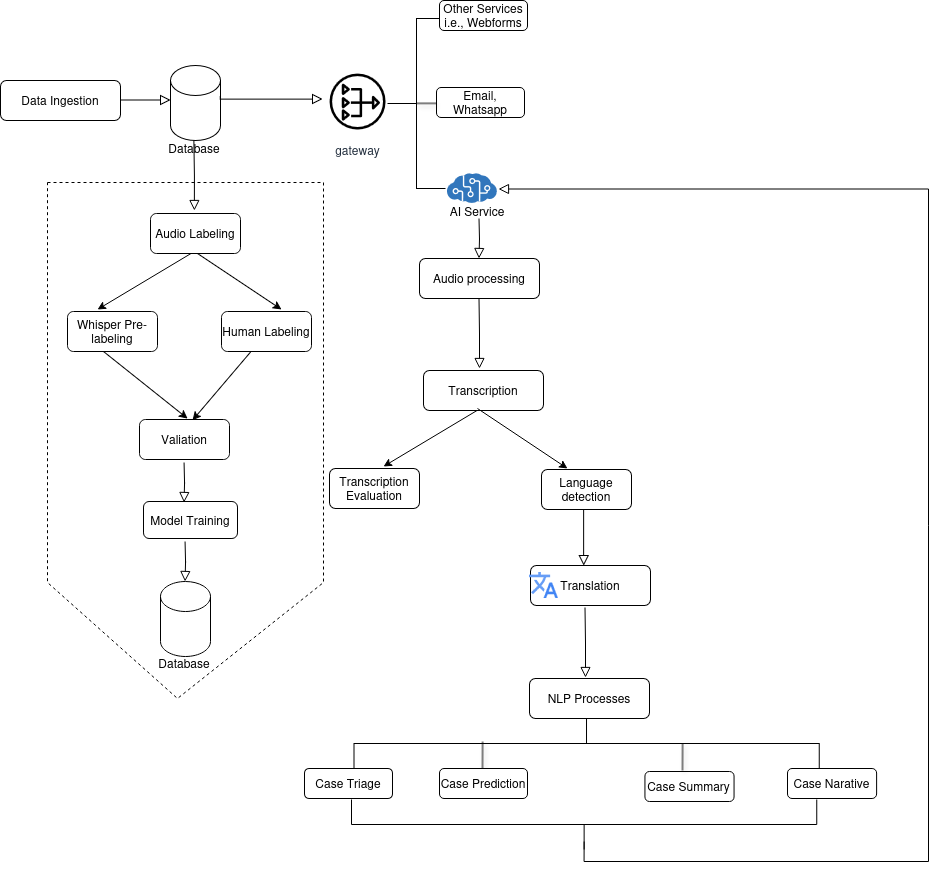

The diagram above was exported from draw.io. Its source (the exported page's mxGraphModel, read from the mxfile embedded in the PNG):
<mxGraphModel dx="1189" dy="1715" grid="1" gridSize="10" guides="1" tooltips="1" connect="1" arrows="1" fold="1" page="1" pageScale="1" pageWidth="827" pageHeight="1169" math="0" shadow="0">
  <root>
    <mxCell id="WIyWlLk6GJQsqaUBKTNV-0" />
    <mxCell id="WIyWlLk6GJQsqaUBKTNV-1" parent="WIyWlLk6GJQsqaUBKTNV-0" />
    <mxCell id="vFd3fORx_t2gYpnX_rms-63" value="" style="endArrow=classic;html=1;rounded=0;exitX=0.375;exitY=0.955;exitDx=0;exitDy=0;exitPerimeter=0;fillColor=none;" edge="1" parent="WIyWlLk6GJQsqaUBKTNV-1" source="vFd3fORx_t2gYpnX_rms-52">
      <mxGeometry width="50" height="50" relative="1" as="geometry">
        <mxPoint x="313.5" y="225" as="sourcePoint" />
        <mxPoint x="300" y="380" as="targetPoint" />
      </mxGeometry>
    </mxCell>
    <mxCell id="vFd3fORx_t2gYpnX_rms-61" value="" style="endArrow=classic;html=1;rounded=0;exitX=0.345;exitY=0.955;exitDx=0;exitDy=0;fillColor=none;entryX=0.59;entryY=0.016;entryDx=0;entryDy=0;entryPerimeter=0;exitPerimeter=0;" edge="1" parent="WIyWlLk6GJQsqaUBKTNV-1" source="vFd3fORx_t2gYpnX_rms-53" target="vFd3fORx_t2gYpnX_rms-54">
      <mxGeometry width="50" height="50" relative="1" as="geometry">
        <mxPoint x="313.5" y="225" as="sourcePoint" />
        <mxPoint x="310" y="350" as="targetPoint" />
      </mxGeometry>
    </mxCell>
    <mxCell id="vFd3fORx_t2gYpnX_rms-57" value="" style="endArrow=classic;html=1;rounded=0;exitX=0.45;exitY=0.95;exitDx=0;exitDy=0;exitPerimeter=0;" edge="1" parent="WIyWlLk6GJQsqaUBKTNV-1">
      <mxGeometry width="50" height="50" relative="1" as="geometry">
        <mxPoint x="304" y="211" as="sourcePoint" />
        <mxPoint x="394" y="271" as="targetPoint" />
      </mxGeometry>
    </mxCell>
    <mxCell id="vFd3fORx_t2gYpnX_rms-43" value="" style="rounded=0;html=1;jettySize=auto;orthogonalLoop=1;fontSize=11;endArrow=block;endFill=0;endSize=8;strokeWidth=1;shadow=0;labelBackgroundColor=none;edgeStyle=orthogonalEdgeStyle;" edge="1" parent="WIyWlLk6GJQsqaUBKTNV-1">
      <mxGeometry y="20" relative="1" as="geometry">
        <mxPoint as="offset" />
        <mxPoint x="696.13" y="466" as="sourcePoint" />
        <mxPoint x="696.13" y="527" as="targetPoint" />
      </mxGeometry>
    </mxCell>
    <mxCell id="WIyWlLk6GJQsqaUBKTNV-3" value="Data Ingestion" style="rounded=1;whiteSpace=wrap;html=1;fontSize=12;glass=0;strokeWidth=1;shadow=0;" parent="WIyWlLk6GJQsqaUBKTNV-1" vertex="1">
      <mxGeometry x="113" y="42" width="120" height="40" as="geometry" />
    </mxCell>
    <mxCell id="WIyWlLk6GJQsqaUBKTNV-7" value="Audio processing" style="rounded=1;whiteSpace=wrap;html=1;fontSize=12;glass=0;strokeWidth=1;shadow=0;" parent="WIyWlLk6GJQsqaUBKTNV-1" vertex="1">
      <mxGeometry x="532" y="220" width="120" height="40" as="geometry" />
    </mxCell>
    <mxCell id="vFd3fORx_t2gYpnX_rms-1" value="" style="shape=cylinder3;whiteSpace=wrap;html=1;boundedLbl=1;backgroundOutline=1;size=15;" vertex="1" parent="WIyWlLk6GJQsqaUBKTNV-1">
      <mxGeometry x="283" y="27" width="50" height="75" as="geometry" />
    </mxCell>
    <mxCell id="vFd3fORx_t2gYpnX_rms-2" value="" style="edgeStyle=orthogonalEdgeStyle;rounded=0;html=1;jettySize=auto;orthogonalLoop=1;fontSize=11;endArrow=block;endFill=0;endSize=8;strokeWidth=1;shadow=0;labelBackgroundColor=none;" edge="1" parent="WIyWlLk6GJQsqaUBKTNV-1">
      <mxGeometry y="10" relative="1" as="geometry">
        <mxPoint as="offset" />
        <mxPoint x="233" y="61.5" as="sourcePoint" />
        <mxPoint x="283" y="61.5" as="targetPoint" />
        <Array as="points">
          <mxPoint x="283" y="61.5" />
        </Array>
      </mxGeometry>
    </mxCell>
    <mxCell id="vFd3fORx_t2gYpnX_rms-3" value="" style="edgeStyle=orthogonalEdgeStyle;rounded=0;html=1;jettySize=auto;orthogonalLoop=1;fontSize=11;endArrow=block;endFill=0;endSize=8;strokeWidth=1;shadow=0;labelBackgroundColor=none;exitX=0.996;exitY=0.412;exitDx=0;exitDy=0;exitPerimeter=0;" edge="1" parent="WIyWlLk6GJQsqaUBKTNV-1" source="vFd3fORx_t2gYpnX_rms-1">
      <mxGeometry y="10" relative="1" as="geometry">
        <mxPoint as="offset" />
        <mxPoint x="385" y="60.5" as="sourcePoint" />
        <mxPoint x="435" y="60.5" as="targetPoint" />
        <Array as="points">
          <mxPoint x="333" y="61" />
        </Array>
      </mxGeometry>
    </mxCell>
    <mxCell id="vFd3fORx_t2gYpnX_rms-4" value="gateway" style="sketch=0;outlineConnect=0;fontColor=#232F3E;gradientColor=none;strokeColor=none;fillColor=#ffffff;dashed=0;verticalLabelPosition=bottom;verticalAlign=top;align=center;html=1;fontSize=12;fontStyle=0;aspect=fixed;shape=mxgraph.aws4.resourceIcon;resIcon=mxgraph.aws4.nat_gateway;" vertex="1" parent="WIyWlLk6GJQsqaUBKTNV-1">
      <mxGeometry x="435" y="28" width="70" height="70" as="geometry" />
    </mxCell>
    <mxCell id="vFd3fORx_t2gYpnX_rms-5" value="" style="strokeWidth=1;html=1;shape=mxgraph.flowchart.annotation_2;align=left;labelPosition=right;pointerEvents=1;" vertex="1" parent="WIyWlLk6GJQsqaUBKTNV-1">
      <mxGeometry x="500" y="-20" width="58" height="170" as="geometry" />
    </mxCell>
    <mxCell id="vFd3fORx_t2gYpnX_rms-7" value="" style="image;sketch=0;aspect=fixed;html=1;points=[];align=center;fontSize=12;image=img/lib/mscae/Cognitive_Services.svg;" vertex="1" parent="WIyWlLk6GJQsqaUBKTNV-1">
      <mxGeometry x="560" y="135" width="50" height="30" as="geometry" />
    </mxCell>
    <mxCell id="vFd3fORx_t2gYpnX_rms-9" value="AI Service" style="text;html=1;align=center;verticalAlign=middle;whiteSpace=wrap;rounded=0;" vertex="1" parent="WIyWlLk6GJQsqaUBKTNV-1">
      <mxGeometry x="560" y="158" width="60" height="30" as="geometry" />
    </mxCell>
    <mxCell id="vFd3fORx_t2gYpnX_rms-10" value="Transcription" style="rounded=1;whiteSpace=wrap;html=1;fontSize=12;glass=0;strokeWidth=1;shadow=0;" vertex="1" parent="WIyWlLk6GJQsqaUBKTNV-1">
      <mxGeometry x="536" y="332" width="120" height="40" as="geometry" />
    </mxCell>
    <mxCell id="vFd3fORx_t2gYpnX_rms-11" value="Transcription Evaluation" style="rounded=1;whiteSpace=wrap;html=1;fontSize=12;glass=0;strokeWidth=1;shadow=0;" vertex="1" parent="WIyWlLk6GJQsqaUBKTNV-1">
      <mxGeometry x="442" y="430" width="90" height="40" as="geometry" />
    </mxCell>
    <mxCell id="vFd3fORx_t2gYpnX_rms-12" value="Language detection" style="rounded=1;whiteSpace=wrap;html=1;fontSize=12;glass=0;strokeWidth=1;shadow=0;" vertex="1" parent="WIyWlLk6GJQsqaUBKTNV-1">
      <mxGeometry x="654" y="431" width="90" height="40" as="geometry" />
    </mxCell>
    <mxCell id="vFd3fORx_t2gYpnX_rms-13" value="Translation" style="rounded=1;whiteSpace=wrap;html=1;fontSize=12;glass=0;strokeWidth=1;shadow=0;" vertex="1" parent="WIyWlLk6GJQsqaUBKTNV-1">
      <mxGeometry x="643" y="527" width="120" height="40" as="geometry" />
    </mxCell>
    <mxCell id="vFd3fORx_t2gYpnX_rms-15" value="" style="editableCssRules=.*;html=1;shape=image;verticalLabelPosition=bottom;labelBackgroundColor=#ffffff;verticalAlign=top;aspect=fixed;imageAspect=0;image=data:image/svg+xml,(base64 omitted: 768 chars);" vertex="1" parent="WIyWlLk6GJQsqaUBKTNV-1">
      <mxGeometry x="642" y="534" width="28.89" height="26" as="geometry" />
    </mxCell>
    <mxCell id="vFd3fORx_t2gYpnX_rms-16" value="NLP Processes" style="rounded=1;whiteSpace=wrap;html=1;fontSize=12;glass=0;strokeWidth=1;shadow=0;" vertex="1" parent="WIyWlLk6GJQsqaUBKTNV-1">
      <mxGeometry x="642" y="640" width="120" height="40" as="geometry" />
    </mxCell>
    <mxCell id="vFd3fORx_t2gYpnX_rms-17" value="" style="strokeWidth=1;html=1;shape=mxgraph.flowchart.annotation_2;align=left;labelPosition=right;pointerEvents=1;direction=south;" vertex="1" parent="WIyWlLk6GJQsqaUBKTNV-1">
      <mxGeometry x="466.38" y="680" width="465.25" height="50" as="geometry" />
    </mxCell>
    <mxCell id="vFd3fORx_t2gYpnX_rms-18" value="Case Triage" style="rounded=1;whiteSpace=wrap;html=1;fontSize=12;glass=0;strokeWidth=1;shadow=0;" vertex="1" parent="WIyWlLk6GJQsqaUBKTNV-1">
      <mxGeometry x="417" y="730" width="88" height="30" as="geometry" />
    </mxCell>
    <mxCell id="vFd3fORx_t2gYpnX_rms-25" value="" style="endArrow=none;html=1;rounded=0;strokeWidth=1;strokeColor=default;shadow=1;fillColor=#000000;entryX=0.54;entryY=0.619;entryDx=0;entryDy=0;entryPerimeter=0;" edge="1" parent="WIyWlLk6GJQsqaUBKTNV-1">
      <mxGeometry width="50" height="50" relative="1" as="geometry">
        <mxPoint x="595" y="730" as="sourcePoint" />
        <mxPoint x="595.1102499999997" y="703" as="targetPoint" />
      </mxGeometry>
    </mxCell>
    <mxCell id="vFd3fORx_t2gYpnX_rms-27" value="Case Prediction" style="rounded=1;whiteSpace=wrap;html=1;fontSize=12;glass=0;strokeWidth=1;shadow=0;" vertex="1" parent="WIyWlLk6GJQsqaUBKTNV-1">
      <mxGeometry x="552" y="730" width="88" height="30" as="geometry" />
    </mxCell>
    <mxCell id="vFd3fORx_t2gYpnX_rms-28" value="Case Summary" style="rounded=1;whiteSpace=wrap;html=1;fontSize=12;glass=0;strokeWidth=1;shadow=0;" vertex="1" parent="WIyWlLk6GJQsqaUBKTNV-1">
      <mxGeometry x="757.4499999999999" y="733" width="89.11" height="30" as="geometry" />
    </mxCell>
    <mxCell id="vFd3fORx_t2gYpnX_rms-29" value="Case Narative" style="rounded=1;whiteSpace=wrap;html=1;fontSize=12;glass=0;strokeWidth=1;shadow=0;" vertex="1" parent="WIyWlLk6GJQsqaUBKTNV-1">
      <mxGeometry x="900" y="730" width="89.11" height="30" as="geometry" />
    </mxCell>
    <mxCell id="vFd3fORx_t2gYpnX_rms-32" value="" style="endArrow=none;html=1;rounded=0;strokeWidth=1;strokeColor=default;shadow=1;fillColor=#000000;entryX=0.54;entryY=0.619;entryDx=0;entryDy=0;entryPerimeter=0;" edge="1" parent="WIyWlLk6GJQsqaUBKTNV-1">
      <mxGeometry width="50" height="50" relative="1" as="geometry">
        <mxPoint x="795" y="732" as="sourcePoint" />
        <mxPoint x="795.1102499999997" y="705" as="targetPoint" />
      </mxGeometry>
    </mxCell>
    <mxCell id="vFd3fORx_t2gYpnX_rms-33" value="Other Services i.e., Webforms" style="rounded=1;whiteSpace=wrap;html=1;fontSize=12;glass=0;strokeWidth=1;shadow=0;" vertex="1" parent="WIyWlLk6GJQsqaUBKTNV-1">
      <mxGeometry x="552" y="-38" width="88" height="30" as="geometry" />
    </mxCell>
    <mxCell id="vFd3fORx_t2gYpnX_rms-35" value="" style="rounded=0;html=1;jettySize=auto;orthogonalLoop=1;fontSize=11;endArrow=block;endFill=0;endSize=8;strokeWidth=1;shadow=0;labelBackgroundColor=none;edgeStyle=orthogonalEdgeStyle;" edge="1" parent="WIyWlLk6GJQsqaUBKTNV-1">
      <mxGeometry y="20" relative="1" as="geometry">
        <mxPoint as="offset" />
        <mxPoint x="591.5" y="180" as="sourcePoint" />
        <mxPoint x="591.5" y="220" as="targetPoint" />
      </mxGeometry>
    </mxCell>
    <mxCell id="vFd3fORx_t2gYpnX_rms-36" value="" style="rounded=0;html=1;jettySize=auto;orthogonalLoop=1;fontSize=11;endArrow=block;endFill=0;endSize=8;strokeWidth=1;shadow=0;labelBackgroundColor=none;edgeStyle=orthogonalEdgeStyle;" edge="1" parent="WIyWlLk6GJQsqaUBKTNV-1">
      <mxGeometry y="20" relative="1" as="geometry">
        <mxPoint as="offset" />
        <mxPoint x="591.5" y="260" as="sourcePoint" />
        <mxPoint x="592" y="330" as="targetPoint" />
      </mxGeometry>
    </mxCell>
    <mxCell id="vFd3fORx_t2gYpnX_rms-39" value="" style="strokeWidth=1;html=1;shape=mxgraph.flowchart.annotation_2;align=left;labelPosition=right;pointerEvents=1;direction=north;" vertex="1" parent="WIyWlLk6GJQsqaUBKTNV-1">
      <mxGeometry x="464" y="761" width="465.25" height="50" as="geometry" />
    </mxCell>
    <mxCell id="vFd3fORx_t2gYpnX_rms-40" value="" style="rounded=0;html=1;jettySize=auto;orthogonalLoop=1;fontSize=11;endArrow=block;endFill=0;endSize=8;strokeWidth=1;shadow=0;labelBackgroundColor=none;edgeStyle=orthogonalEdgeStyle;exitX=0;exitY=0.5;exitDx=0;exitDy=0;exitPerimeter=0;entryX=1.02;entryY=0.517;entryDx=0;entryDy=0;entryPerimeter=0;" edge="1" parent="WIyWlLk6GJQsqaUBKTNV-1" target="vFd3fORx_t2gYpnX_rms-7">
      <mxGeometry y="20" relative="1" as="geometry">
        <mxPoint as="offset" />
        <mxPoint x="696.625" y="803" as="sourcePoint" />
        <mxPoint x="620" y="150" as="targetPoint" />
        <Array as="points">
          <mxPoint x="697" y="823" />
          <mxPoint x="1041" y="823" />
          <mxPoint x="1041" y="151" />
        </Array>
      </mxGeometry>
    </mxCell>
    <mxCell id="vFd3fORx_t2gYpnX_rms-41" value="" style="endArrow=classic;html=1;rounded=0;exitX=0.45;exitY=0.95;exitDx=0;exitDy=0;exitPerimeter=0;" edge="1" parent="WIyWlLk6GJQsqaUBKTNV-1" source="vFd3fORx_t2gYpnX_rms-10">
      <mxGeometry width="50" height="50" relative="1" as="geometry">
        <mxPoint x="590" y="380" as="sourcePoint" />
        <mxPoint x="680" y="430" as="targetPoint" />
      </mxGeometry>
    </mxCell>
    <mxCell id="vFd3fORx_t2gYpnX_rms-42" value="" style="endArrow=classic;html=1;rounded=0;exitX=0.45;exitY=0.95;exitDx=0;exitDy=0;exitPerimeter=0;entryX=0.6;entryY=-0.05;entryDx=0;entryDy=0;entryPerimeter=0;fillColor=none;" edge="1" parent="WIyWlLk6GJQsqaUBKTNV-1" target="vFd3fORx_t2gYpnX_rms-11">
      <mxGeometry width="50" height="50" relative="1" as="geometry">
        <mxPoint x="589.5" y="372" as="sourcePoint" />
        <mxPoint x="476.5" y="422" as="targetPoint" />
      </mxGeometry>
    </mxCell>
    <mxCell id="vFd3fORx_t2gYpnX_rms-45" value="" style="rounded=0;html=1;jettySize=auto;orthogonalLoop=1;fontSize=11;endArrow=block;endFill=0;endSize=8;strokeWidth=1;shadow=0;labelBackgroundColor=none;edgeStyle=orthogonalEdgeStyle;" edge="1" parent="WIyWlLk6GJQsqaUBKTNV-1">
      <mxGeometry y="20" relative="1" as="geometry">
        <mxPoint as="offset" />
        <mxPoint x="697.5" y="569" as="sourcePoint" />
        <mxPoint x="698" y="639" as="targetPoint" />
      </mxGeometry>
    </mxCell>
    <mxCell id="vFd3fORx_t2gYpnX_rms-46" value="Database" style="text;html=1;align=center;verticalAlign=middle;whiteSpace=wrap;rounded=0;" vertex="1" parent="WIyWlLk6GJQsqaUBKTNV-1">
      <mxGeometry x="277" y="95" width="60" height="30" as="geometry" />
    </mxCell>
    <mxCell id="vFd3fORx_t2gYpnX_rms-47" value="Email, Whatsapp" style="rounded=1;whiteSpace=wrap;html=1;fontSize=12;glass=0;strokeWidth=1;shadow=0;" vertex="1" parent="WIyWlLk6GJQsqaUBKTNV-1">
      <mxGeometry x="549" y="49" width="88" height="30" as="geometry" />
    </mxCell>
    <mxCell id="vFd3fORx_t2gYpnX_rms-48" value="" style="endArrow=none;html=1;rounded=0;strokeWidth=1;strokeColor=default;shadow=1;fillColor=#000000;" edge="1" parent="WIyWlLk6GJQsqaUBKTNV-1">
      <mxGeometry width="50" height="50" relative="1" as="geometry">
        <mxPoint x="529" y="64.86" as="sourcePoint" />
        <mxPoint x="549" y="64.86" as="targetPoint" />
      </mxGeometry>
    </mxCell>
    <mxCell id="vFd3fORx_t2gYpnX_rms-50" value="Audio Labeling" style="rounded=1;whiteSpace=wrap;html=1;fontSize=12;glass=0;strokeWidth=1;shadow=0;" vertex="1" parent="WIyWlLk6GJQsqaUBKTNV-1">
      <mxGeometry x="263" y="175" width="90" height="40" as="geometry" />
    </mxCell>
    <mxCell id="vFd3fORx_t2gYpnX_rms-51" value="Model Training" style="rounded=1;whiteSpace=wrap;html=1;fontSize=12;glass=0;strokeWidth=1;shadow=0;" vertex="1" parent="WIyWlLk6GJQsqaUBKTNV-1">
      <mxGeometry x="256" y="463" width="94" height="37" as="geometry" />
    </mxCell>
    <mxCell id="vFd3fORx_t2gYpnX_rms-52" value="Whisper Pre-labeling" style="rounded=1;whiteSpace=wrap;html=1;fontSize=12;glass=0;strokeWidth=1;shadow=0;" vertex="1" parent="WIyWlLk6GJQsqaUBKTNV-1">
      <mxGeometry x="180" y="273" width="90" height="40" as="geometry" />
    </mxCell>
    <mxCell id="vFd3fORx_t2gYpnX_rms-53" value="Human Labeling" style="rounded=1;whiteSpace=wrap;html=1;fontSize=12;glass=0;strokeWidth=1;shadow=0;" vertex="1" parent="WIyWlLk6GJQsqaUBKTNV-1">
      <mxGeometry x="334" y="273" width="90" height="40" as="geometry" />
    </mxCell>
    <mxCell id="vFd3fORx_t2gYpnX_rms-54" value="Valiation" style="rounded=1;whiteSpace=wrap;html=1;fontSize=12;glass=0;strokeWidth=1;shadow=0;" vertex="1" parent="WIyWlLk6GJQsqaUBKTNV-1">
      <mxGeometry x="252" y="381" width="90" height="40" as="geometry" />
    </mxCell>
    <mxCell id="vFd3fORx_t2gYpnX_rms-55" value="" style="rounded=0;html=1;jettySize=auto;orthogonalLoop=1;fontSize=11;endArrow=block;endFill=0;endSize=8;strokeWidth=1;shadow=0;labelBackgroundColor=none;edgeStyle=orthogonalEdgeStyle;" edge="1" parent="WIyWlLk6GJQsqaUBKTNV-1">
      <mxGeometry y="20" relative="1" as="geometry">
        <mxPoint as="offset" />
        <mxPoint x="306.38" y="102" as="sourcePoint" />
        <mxPoint x="306.88" y="172" as="targetPoint" />
      </mxGeometry>
    </mxCell>
    <mxCell id="vFd3fORx_t2gYpnX_rms-56" value="" style="endArrow=classic;html=1;rounded=0;exitX=0.45;exitY=0.95;exitDx=0;exitDy=0;exitPerimeter=0;entryX=0.6;entryY=-0.05;entryDx=0;entryDy=0;entryPerimeter=0;fillColor=none;" edge="1" parent="WIyWlLk6GJQsqaUBKTNV-1">
      <mxGeometry width="50" height="50" relative="1" as="geometry">
        <mxPoint x="303.5" y="215" as="sourcePoint" />
        <mxPoint x="210" y="271" as="targetPoint" />
      </mxGeometry>
    </mxCell>
    <mxCell id="vFd3fORx_t2gYpnX_rms-58" value="" style="endArrow=none;dashed=1;html=1;rounded=0;" edge="1" parent="WIyWlLk6GJQsqaUBKTNV-1">
      <mxGeometry width="50" height="50" relative="1" as="geometry">
        <mxPoint x="160" y="144" as="sourcePoint" />
        <mxPoint x="160" y="144" as="targetPoint" />
        <Array as="points">
          <mxPoint x="436" y="144" />
          <mxPoint x="436" y="544" />
          <mxPoint x="290" y="660" />
          <mxPoint x="160" y="544" />
        </Array>
      </mxGeometry>
    </mxCell>
    <mxCell id="vFd3fORx_t2gYpnX_rms-59" value="" style="shape=cylinder3;whiteSpace=wrap;html=1;boundedLbl=1;backgroundOutline=1;size=15;" vertex="1" parent="WIyWlLk6GJQsqaUBKTNV-1">
      <mxGeometry x="273" y="543" width="50" height="75" as="geometry" />
    </mxCell>
    <mxCell id="vFd3fORx_t2gYpnX_rms-60" value="" style="rounded=0;html=1;jettySize=auto;orthogonalLoop=1;fontSize=11;endArrow=block;endFill=0;endSize=8;strokeWidth=1;shadow=0;labelBackgroundColor=none;edgeStyle=orthogonalEdgeStyle;" edge="1" parent="WIyWlLk6GJQsqaUBKTNV-1">
      <mxGeometry y="20" relative="1" as="geometry">
        <mxPoint as="offset" />
        <mxPoint x="297.57" y="503" as="sourcePoint" />
        <mxPoint x="297.57" y="543" as="targetPoint" />
      </mxGeometry>
    </mxCell>
    <mxCell id="vFd3fORx_t2gYpnX_rms-62" value="" style="rounded=0;html=1;jettySize=auto;orthogonalLoop=1;fontSize=11;endArrow=block;endFill=0;endSize=8;strokeWidth=1;shadow=0;labelBackgroundColor=none;edgeStyle=orthogonalEdgeStyle;" edge="1" parent="WIyWlLk6GJQsqaUBKTNV-1">
      <mxGeometry y="20" relative="1" as="geometry">
        <mxPoint as="offset" />
        <mxPoint x="296.57" y="424" as="sourcePoint" />
        <mxPoint x="296.57" y="464" as="targetPoint" />
      </mxGeometry>
    </mxCell>
    <mxCell id="vFd3fORx_t2gYpnX_rms-64" value="Database" style="text;html=1;align=center;verticalAlign=middle;whiteSpace=wrap;rounded=0;" vertex="1" parent="WIyWlLk6GJQsqaUBKTNV-1">
      <mxGeometry x="267" y="610" width="60" height="30" as="geometry" />
    </mxCell>
  </root>
</mxGraphModel>